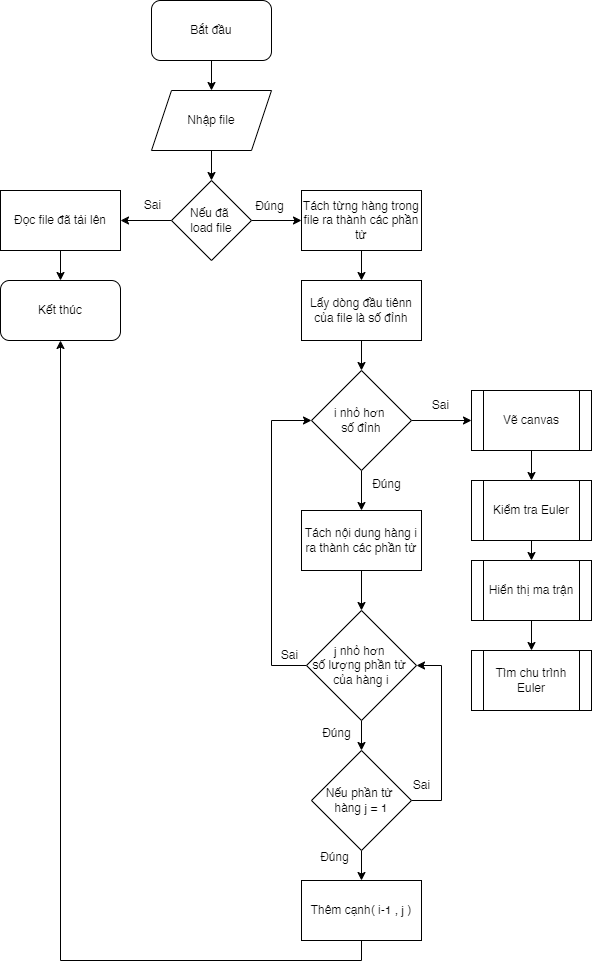

The diagram above was exported from draw.io. Its source (the exported page's mxGraphModel, read from the mxfile embedded in the PNG):
<mxGraphModel dx="1434" dy="844" grid="1" gridSize="10" guides="1" tooltips="1" connect="1" arrows="1" fold="1" page="1" pageScale="1" pageWidth="850" pageHeight="1100" math="0" shadow="0">
  <root>
    <mxCell id="0" />
    <mxCell id="1" parent="0" />
    <mxCell id="hZJ8ZNaWXopSMElYx30L-2" value="" style="edgeStyle=orthogonalEdgeStyle;rounded=0;orthogonalLoop=1;jettySize=auto;html=1;" edge="1" parent="1" source="Q71PJwNeK19KfuG6FwDq-1" target="Q71PJwNeK19KfuG6FwDq-2">
      <mxGeometry relative="1" as="geometry" />
    </mxCell>
    <mxCell id="Q71PJwNeK19KfuG6FwDq-1" value="Bắt đầu" style="rounded=1;whiteSpace=wrap;html=1;" parent="1" vertex="1">
      <mxGeometry x="360" y="60" width="120" height="60" as="geometry" />
    </mxCell>
    <mxCell id="hZJ8ZNaWXopSMElYx30L-3" value="" style="edgeStyle=orthogonalEdgeStyle;rounded=0;orthogonalLoop=1;jettySize=auto;html=1;" edge="1" parent="1" source="Q71PJwNeK19KfuG6FwDq-2" target="hZJ8ZNaWXopSMElYx30L-1">
      <mxGeometry relative="1" as="geometry" />
    </mxCell>
    <mxCell id="Q71PJwNeK19KfuG6FwDq-2" value="Nhập file" style="shape=parallelogram;perimeter=parallelogramPerimeter;whiteSpace=wrap;html=1;fixedSize=1;" parent="1" vertex="1">
      <mxGeometry x="360" y="150" width="120" height="60" as="geometry" />
    </mxCell>
    <mxCell id="hZJ8ZNaWXopSMElYx30L-30" style="edgeStyle=orthogonalEdgeStyle;rounded=0;orthogonalLoop=1;jettySize=auto;html=1;exitX=0;exitY=0.5;exitDx=0;exitDy=0;entryX=1;entryY=0.5;entryDx=0;entryDy=0;" edge="1" parent="1" source="hZJ8ZNaWXopSMElYx30L-1" target="hZJ8ZNaWXopSMElYx30L-29">
      <mxGeometry relative="1" as="geometry" />
    </mxCell>
    <mxCell id="hZJ8ZNaWXopSMElYx30L-36" style="edgeStyle=orthogonalEdgeStyle;rounded=0;orthogonalLoop=1;jettySize=auto;html=1;exitX=1;exitY=0.5;exitDx=0;exitDy=0;entryX=0;entryY=0.5;entryDx=0;entryDy=0;" edge="1" parent="1" source="hZJ8ZNaWXopSMElYx30L-1" target="hZJ8ZNaWXopSMElYx30L-6">
      <mxGeometry relative="1" as="geometry" />
    </mxCell>
    <mxCell id="hZJ8ZNaWXopSMElYx30L-1" value="Nếu đã&amp;nbsp;&lt;div&gt;load file&lt;/div&gt;" style="rhombus;whiteSpace=wrap;html=1;" vertex="1" parent="1">
      <mxGeometry x="380" y="240" width="80" height="80" as="geometry" />
    </mxCell>
    <mxCell id="hZJ8ZNaWXopSMElYx30L-10" style="edgeStyle=orthogonalEdgeStyle;rounded=0;orthogonalLoop=1;jettySize=auto;html=1;exitX=0.5;exitY=1;exitDx=0;exitDy=0;entryX=0.5;entryY=0;entryDx=0;entryDy=0;" edge="1" parent="1" source="hZJ8ZNaWXopSMElYx30L-4" target="hZJ8ZNaWXopSMElYx30L-9">
      <mxGeometry relative="1" as="geometry" />
    </mxCell>
    <mxCell id="hZJ8ZNaWXopSMElYx30L-4" value="Lấy dòng đầu tiênn của file là số đỉnh" style="rounded=0;whiteSpace=wrap;html=1;" vertex="1" parent="1">
      <mxGeometry x="510" y="340" width="120" height="60" as="geometry" />
    </mxCell>
    <mxCell id="hZJ8ZNaWXopSMElYx30L-8" style="edgeStyle=orthogonalEdgeStyle;rounded=0;orthogonalLoop=1;jettySize=auto;html=1;exitX=0.5;exitY=1;exitDx=0;exitDy=0;entryX=0.5;entryY=0;entryDx=0;entryDy=0;" edge="1" parent="1" source="hZJ8ZNaWXopSMElYx30L-6" target="hZJ8ZNaWXopSMElYx30L-4">
      <mxGeometry relative="1" as="geometry" />
    </mxCell>
    <mxCell id="hZJ8ZNaWXopSMElYx30L-6" value="Tách từng hàng trong file ra thành các phần tử" style="rounded=0;whiteSpace=wrap;html=1;" vertex="1" parent="1">
      <mxGeometry x="510" y="250" width="120" height="60" as="geometry" />
    </mxCell>
    <mxCell id="hZJ8ZNaWXopSMElYx30L-12" style="edgeStyle=orthogonalEdgeStyle;rounded=0;orthogonalLoop=1;jettySize=auto;html=1;exitX=0.5;exitY=1;exitDx=0;exitDy=0;entryX=0.5;entryY=0;entryDx=0;entryDy=0;" edge="1" parent="1" source="hZJ8ZNaWXopSMElYx30L-9" target="hZJ8ZNaWXopSMElYx30L-11">
      <mxGeometry relative="1" as="geometry" />
    </mxCell>
    <mxCell id="hZJ8ZNaWXopSMElYx30L-37" style="edgeStyle=orthogonalEdgeStyle;rounded=0;orthogonalLoop=1;jettySize=auto;html=1;exitX=1;exitY=0.5;exitDx=0;exitDy=0;entryX=0;entryY=0.5;entryDx=0;entryDy=0;" edge="1" parent="1" source="hZJ8ZNaWXopSMElYx30L-9" target="hZJ8ZNaWXopSMElYx30L-19">
      <mxGeometry relative="1" as="geometry" />
    </mxCell>
    <mxCell id="hZJ8ZNaWXopSMElYx30L-9" value="i nhỏ hơn&amp;nbsp;&lt;div&gt;số đỉnh&lt;/div&gt;" style="rhombus;whiteSpace=wrap;html=1;" vertex="1" parent="1">
      <mxGeometry x="520" y="430" width="100" height="100" as="geometry" />
    </mxCell>
    <mxCell id="hZJ8ZNaWXopSMElYx30L-14" style="edgeStyle=orthogonalEdgeStyle;rounded=0;orthogonalLoop=1;jettySize=auto;html=1;exitX=0.5;exitY=1;exitDx=0;exitDy=0;entryX=0.5;entryY=0;entryDx=0;entryDy=0;" edge="1" parent="1" source="hZJ8ZNaWXopSMElYx30L-11" target="hZJ8ZNaWXopSMElYx30L-13">
      <mxGeometry relative="1" as="geometry" />
    </mxCell>
    <mxCell id="hZJ8ZNaWXopSMElYx30L-11" value="Tách nội dung hàng i ra thành các phần tử" style="rounded=0;whiteSpace=wrap;html=1;" vertex="1" parent="1">
      <mxGeometry x="510" y="570" width="120" height="60" as="geometry" />
    </mxCell>
    <mxCell id="hZJ8ZNaWXopSMElYx30L-15" style="edgeStyle=orthogonalEdgeStyle;rounded=0;orthogonalLoop=1;jettySize=auto;html=1;exitX=0;exitY=0.5;exitDx=0;exitDy=0;entryX=0;entryY=0.5;entryDx=0;entryDy=0;" edge="1" parent="1" source="hZJ8ZNaWXopSMElYx30L-13" target="hZJ8ZNaWXopSMElYx30L-9">
      <mxGeometry relative="1" as="geometry">
        <Array as="points">
          <mxPoint x="480" y="725" />
          <mxPoint x="480" y="480" />
        </Array>
      </mxGeometry>
    </mxCell>
    <mxCell id="hZJ8ZNaWXopSMElYx30L-17" style="edgeStyle=orthogonalEdgeStyle;rounded=0;orthogonalLoop=1;jettySize=auto;html=1;exitX=0.5;exitY=1;exitDx=0;exitDy=0;entryX=0.5;entryY=0;entryDx=0;entryDy=0;" edge="1" parent="1" source="hZJ8ZNaWXopSMElYx30L-13" target="hZJ8ZNaWXopSMElYx30L-16">
      <mxGeometry relative="1" as="geometry" />
    </mxCell>
    <mxCell id="hZJ8ZNaWXopSMElYx30L-13" value="j nhỏ hơn&amp;nbsp;&lt;div&gt;số lượng phần tử&amp;nbsp;&lt;div&gt;của hàng i&lt;/div&gt;&lt;/div&gt;" style="rhombus;whiteSpace=wrap;html=1;" vertex="1" parent="1">
      <mxGeometry x="515" y="670" width="110" height="110" as="geometry" />
    </mxCell>
    <mxCell id="hZJ8ZNaWXopSMElYx30L-18" style="edgeStyle=orthogonalEdgeStyle;rounded=0;orthogonalLoop=1;jettySize=auto;html=1;exitX=1;exitY=0.5;exitDx=0;exitDy=0;entryX=1;entryY=0.5;entryDx=0;entryDy=0;" edge="1" parent="1" source="hZJ8ZNaWXopSMElYx30L-16" target="hZJ8ZNaWXopSMElYx30L-13">
      <mxGeometry relative="1" as="geometry">
        <Array as="points">
          <mxPoint x="650" y="860" />
          <mxPoint x="650" y="725" />
        </Array>
      </mxGeometry>
    </mxCell>
    <mxCell id="hZJ8ZNaWXopSMElYx30L-28" style="edgeStyle=orthogonalEdgeStyle;rounded=0;orthogonalLoop=1;jettySize=auto;html=1;exitX=0.5;exitY=1;exitDx=0;exitDy=0;entryX=0.5;entryY=0;entryDx=0;entryDy=0;" edge="1" parent="1" source="hZJ8ZNaWXopSMElYx30L-16" target="hZJ8ZNaWXopSMElYx30L-27">
      <mxGeometry relative="1" as="geometry" />
    </mxCell>
    <mxCell id="hZJ8ZNaWXopSMElYx30L-16" value="Nếu phần tử&amp;nbsp;&lt;div&gt;hàng j = 1&lt;/div&gt;" style="rhombus;whiteSpace=wrap;html=1;" vertex="1" parent="1">
      <mxGeometry x="520" y="810" width="100" height="100" as="geometry" />
    </mxCell>
    <mxCell id="hZJ8ZNaWXopSMElYx30L-24" style="edgeStyle=orthogonalEdgeStyle;rounded=0;orthogonalLoop=1;jettySize=auto;html=1;exitX=0.5;exitY=1;exitDx=0;exitDy=0;entryX=0.5;entryY=0;entryDx=0;entryDy=0;" edge="1" parent="1" source="hZJ8ZNaWXopSMElYx30L-19" target="hZJ8ZNaWXopSMElYx30L-20">
      <mxGeometry relative="1" as="geometry" />
    </mxCell>
    <mxCell id="hZJ8ZNaWXopSMElYx30L-19" value="Vẽ canvas" style="shape=process;whiteSpace=wrap;html=1;backgroundOutline=1;" vertex="1" parent="1">
      <mxGeometry x="680" y="450" width="120" height="60" as="geometry" />
    </mxCell>
    <mxCell id="hZJ8ZNaWXopSMElYx30L-25" style="edgeStyle=orthogonalEdgeStyle;rounded=0;orthogonalLoop=1;jettySize=auto;html=1;exitX=0.5;exitY=1;exitDx=0;exitDy=0;entryX=0.5;entryY=0;entryDx=0;entryDy=0;" edge="1" parent="1" source="hZJ8ZNaWXopSMElYx30L-20" target="hZJ8ZNaWXopSMElYx30L-21">
      <mxGeometry relative="1" as="geometry" />
    </mxCell>
    <mxCell id="hZJ8ZNaWXopSMElYx30L-20" value="Kiểm tra Euler" style="shape=process;whiteSpace=wrap;html=1;backgroundOutline=1;" vertex="1" parent="1">
      <mxGeometry x="680" y="540" width="120" height="60" as="geometry" />
    </mxCell>
    <mxCell id="hZJ8ZNaWXopSMElYx30L-26" style="edgeStyle=orthogonalEdgeStyle;rounded=0;orthogonalLoop=1;jettySize=auto;html=1;exitX=0.5;exitY=1;exitDx=0;exitDy=0;entryX=0.5;entryY=0;entryDx=0;entryDy=0;" edge="1" parent="1" source="hZJ8ZNaWXopSMElYx30L-21" target="hZJ8ZNaWXopSMElYx30L-22">
      <mxGeometry relative="1" as="geometry" />
    </mxCell>
    <mxCell id="hZJ8ZNaWXopSMElYx30L-21" value="Hiển thị ma trận" style="shape=process;whiteSpace=wrap;html=1;backgroundOutline=1;" vertex="1" parent="1">
      <mxGeometry x="680" y="620" width="120" height="60" as="geometry" />
    </mxCell>
    <mxCell id="hZJ8ZNaWXopSMElYx30L-22" value="Tìm chu trình Euler" style="shape=process;whiteSpace=wrap;html=1;backgroundOutline=1;" vertex="1" parent="1">
      <mxGeometry x="680" y="710" width="120" height="60" as="geometry" />
    </mxCell>
    <mxCell id="hZJ8ZNaWXopSMElYx30L-39" style="edgeStyle=orthogonalEdgeStyle;rounded=0;orthogonalLoop=1;jettySize=auto;html=1;exitX=0.5;exitY=1;exitDx=0;exitDy=0;entryX=0.5;entryY=1;entryDx=0;entryDy=0;" edge="1" parent="1" source="hZJ8ZNaWXopSMElYx30L-27" target="hZJ8ZNaWXopSMElYx30L-33">
      <mxGeometry relative="1" as="geometry" />
    </mxCell>
    <mxCell id="hZJ8ZNaWXopSMElYx30L-27" value="Thêm cạnh( i-1 , j )" style="rounded=0;whiteSpace=wrap;html=1;" vertex="1" parent="1">
      <mxGeometry x="510" y="940" width="120" height="60" as="geometry" />
    </mxCell>
    <mxCell id="hZJ8ZNaWXopSMElYx30L-38" style="edgeStyle=orthogonalEdgeStyle;rounded=0;orthogonalLoop=1;jettySize=auto;html=1;exitX=0.5;exitY=1;exitDx=0;exitDy=0;entryX=0.5;entryY=0;entryDx=0;entryDy=0;" edge="1" parent="1" source="hZJ8ZNaWXopSMElYx30L-29" target="hZJ8ZNaWXopSMElYx30L-33">
      <mxGeometry relative="1" as="geometry" />
    </mxCell>
    <mxCell id="hZJ8ZNaWXopSMElYx30L-29" value="Đọc file đã tải lên" style="rounded=0;whiteSpace=wrap;html=1;" vertex="1" parent="1">
      <mxGeometry x="209" y="250" width="120" height="60" as="geometry" />
    </mxCell>
    <mxCell id="hZJ8ZNaWXopSMElYx30L-31" value="Sai" style="text;html=1;align=center;verticalAlign=middle;resizable=0;points=[];autosize=1;strokeColor=none;fillColor=none;" vertex="1" parent="1">
      <mxGeometry x="341" y="250" width="40" height="30" as="geometry" />
    </mxCell>
    <mxCell id="hZJ8ZNaWXopSMElYx30L-32" value="Đúng" style="text;html=1;align=center;verticalAlign=middle;resizable=0;points=[];autosize=1;strokeColor=none;fillColor=none;" vertex="1" parent="1">
      <mxGeometry x="453" y="251" width="50" height="30" as="geometry" />
    </mxCell>
    <mxCell id="hZJ8ZNaWXopSMElYx30L-33" value="Kết thúc" style="rounded=1;whiteSpace=wrap;html=1;" vertex="1" parent="1">
      <mxGeometry x="209" y="340" width="120" height="60" as="geometry" />
    </mxCell>
    <mxCell id="hZJ8ZNaWXopSMElYx30L-40" value="Sai" style="text;html=1;align=center;verticalAlign=middle;resizable=0;points=[];autosize=1;strokeColor=none;fillColor=none;" vertex="1" parent="1">
      <mxGeometry x="629" y="450" width="40" height="30" as="geometry" />
    </mxCell>
    <mxCell id="hZJ8ZNaWXopSMElYx30L-41" value="Đúng" style="text;html=1;align=center;verticalAlign=middle;resizable=0;points=[];autosize=1;strokeColor=none;fillColor=none;" vertex="1" parent="1">
      <mxGeometry x="570" y="529" width="50" height="30" as="geometry" />
    </mxCell>
    <mxCell id="hZJ8ZNaWXopSMElYx30L-42" value="Đúng" style="text;html=1;align=center;verticalAlign=middle;resizable=0;points=[];autosize=1;strokeColor=none;fillColor=none;" vertex="1" parent="1">
      <mxGeometry x="520" y="778" width="50" height="30" as="geometry" />
    </mxCell>
    <mxCell id="hZJ8ZNaWXopSMElYx30L-43" value="Đúng" style="text;html=1;align=center;verticalAlign=middle;resizable=0;points=[];autosize=1;strokeColor=none;fillColor=none;" vertex="1" parent="1">
      <mxGeometry x="518" y="902" width="50" height="30" as="geometry" />
    </mxCell>
    <mxCell id="hZJ8ZNaWXopSMElYx30L-44" value="Sai" style="text;html=1;align=center;verticalAlign=middle;resizable=0;points=[];autosize=1;strokeColor=none;fillColor=none;" vertex="1" parent="1">
      <mxGeometry x="610" y="830" width="40" height="30" as="geometry" />
    </mxCell>
    <mxCell id="hZJ8ZNaWXopSMElYx30L-45" value="Sai" style="text;html=1;align=center;verticalAlign=middle;resizable=0;points=[];autosize=1;strokeColor=none;fillColor=none;" vertex="1" parent="1">
      <mxGeometry x="478" y="700" width="40" height="30" as="geometry" />
    </mxCell>
  </root>
</mxGraphModel>